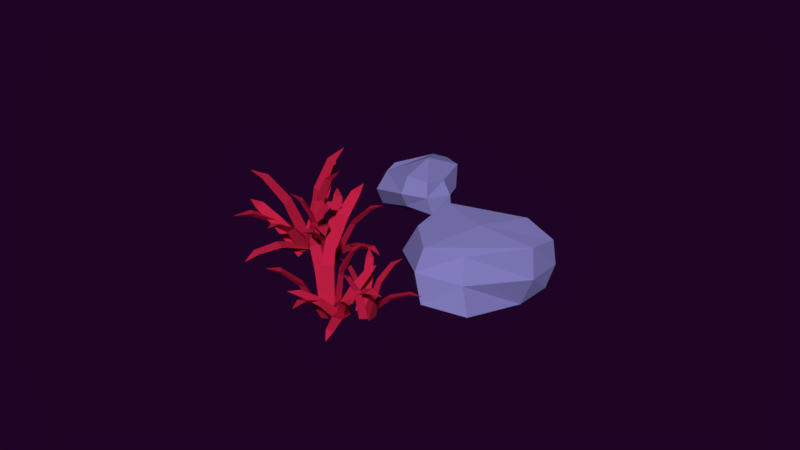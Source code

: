# Source: conjunto12.blend  (saved by Blender 2.79.0; exported with 4.5.12 LTS)
import bpy
from mathutils import Matrix  # noqa: F401  (used for matrix-valued properties, if any)

bpy.ops.wm.read_factory_settings(use_empty=True)
scene = bpy.context.scene
scene.name = 'Scene'

# ---- collections
col_collection_1 = bpy.data.collections.new('Collection 1'); scene.collection.children.link(col_collection_1)

# ---- materials (node trees are filled in below, after node groups)
mat_material_034 = bpy.data.materials.new('Material.034')
mat_material_034.alpha_threshold = 0.0
mat_material_034.use_transparent_shadow = False
mat_material_034.diffuse_color = (0.2338, 0.2156, 0.5382, 1.0)
mat_material_034.roughness = 0.5
mat_material_005 = bpy.data.materials.new('Material.005')
mat_material_005.alpha_threshold = 0.0
mat_material_005.use_transparent_shadow = False
mat_material_005.diffuse_color = (0.5382, 0.01406, 0.05926, 1.0)
mat_material_005.roughness = 0.5

# ---- material node trees

# ---- world
world_world_001 = bpy.data.worlds.new('World.001'); scene.world = world_world_001
world_world_001.color = (0.0134, 0.001575, 0.01811)
world_world_001.use_sun_shadow = False
world_world_001.sun_shadow_jitter_overblur = 0.0
world_world_001.cycles.sampling_method = 'MANUAL'
world_world_001.light_settings.ao_factor = 0.4154
world_world_001.light_settings.distance = 0.4

# ---- meshes
me_plane_036 = bpy.data.meshes.new('Plane.036')
me_plane_036.from_pydata([(0.479, -6.251, -0.4029), (0.7312, -5.128, -1.814), (-0.5752, -6.232, -0.3177), (-0.3701, -5.131, -1.679), (-0.7175, -4.407, 0.2333), (0.2835, -4.449, 0.1237), (0.6717, -3.849, -0.8215), (-0.3341, -3.806, -1.028), (0.6376, -4.604, -1.882), (0.371, -5.774, 0.1414), (-0.4613, -4.531, -2.22), (-0.7764, -5.181, -0.1458), (-0.06747, -6.4, -0.5796), (0.02135, -5.158, -1.708), (-0.2092, -4.375, 0.3044), (0.154, -3.611, -1.041), (-0.2959, -5.347, 0.1282), (0.1235, -4.29, -2.222), (0.6997, -6.003, -0.7592), (-0.5483, -5.948, -1.039), (0.4433, -3.762, -0.1331), (-0.6378, -3.712, -0.1346), (-0.7887, -4.927, -0.6215), (0.8973, -4.98, -0.5042), (-0.02912, -3.611, -0.1844), (0.02627, -6.099, -0.9747), (-0.7347, 3.272, -0.3137), (-0.7561, 3.003, -0.223), (-0.673, 2.828, -0.4629), (0.4425, 2.901, -0.04816), (0.3927, 3.247, 0.07354), (0.3767, 3.038, 0.142), (0.9793, 3.155, 0.5312), (0.9004, 2.999, 0.5308), (1.017, 2.888, 0.4403), (1.159, 2.945, 0.8663), (-0.8315, 2.989, -0.5708), (-0.9768, 3.157, -0.3664), (-0.873, 3.066, -0.1079), (-0.03672, 3.916, -0.1191), (-0.004286, 3.855, -0.4811), (-0.1185, 3.988, -0.3185), (0.2833, 4.566, -0.4818), (0.1623, 4.587, -0.3511), (0.2583, 4.612, -0.2031), (0.2306, 5.017, -0.407), (0.312, 2.895, -0.8201), (-0.8008, 3.3, -0.6812), (-0.8863, 3.006, -0.6482), (-0.8662, 2.951, -0.3698), (0.2593, 2.618, -0.5803), (0.2443, 2.663, -0.7962), (0.844, 2.262, -0.8862), (0.7661, 2.34, -1.021), (0.8837, 2.474, -1.073), (1.023, 2.074, -1.234), (-0.706, 3.001, -0.3752), (-0.6633, 2.866, -0.6218), (-0.6098, 3.087, -0.8299), (0.5444, 2.984, -0.5487), (0.4689, 2.911, -0.1937), (0.5025, 2.808, -0.3863), (1.151, 2.607, -0.1271), (1.1, 2.562, -0.2877), (1.209, 2.66, -0.4007), (1.433, 2.298, -0.2457), (-0.8121, 3.176, -0.7123), (-0.9322, 2.972, -0.5255), (-0.7594, 2.736, -0.5522), (-0.0937, 3.094, 0.3703), (-0.1349, 3.438, 0.2451), (-0.229, 3.275, 0.3924), (0.02817, 3.625, 0.9702), (-0.06191, 3.473, 1.002), (0.05991, 3.36, 1.067), (-0.07737, 3.613, 1.418), (0.245, 3.687, -0.7194), (-0.8573, 3.339, -0.4264), (-0.8851, 3.239, -0.717), (-0.7939, 2.97, -0.7142), (0.2928, 3.4, -0.9489), (0.2224, 3.61, -0.9489), (0.8421, 3.782, -1.287), (0.7242, 3.904, -1.246), (0.8043, 4.004, -1.113), (0.9651, 4.129, -1.517), (-0.7562, 3.258, 0.8067), (-0.8122, 3.056, 0.7504), (-0.7319, 3.027, 0.5317), (0.03726, 2.726, 0.9062), (0.01615, 2.904, 1.124), (-0.02657, 2.748, 1.078), (0.3716, 2.568, 1.417), (0.2981, 2.483, 1.347), (0.3867, 2.43, 1.251), (0.433, 2.274, 1.555), (-0.8169, 3.197, 0.519), (-0.9385, 3.246, 0.7076), (-0.9097, 3.069, 0.8406), (-0.2063, 3.471, 1.249), (-0.1338, 3.571, 0.9977), (-0.2297, 3.608, 1.147), (0.1488, 3.97, 1.315), (0.04181, 3.952, 1.397), (0.09294, 3.893, 1.508), (0.1431, 4.233, 1.546), (0.05655, 3.049, 0.4064), (-0.7469, 3.432, 0.5815), (-0.8441, 3.248, 0.4732), (-0.8765, 3.1, 0.6277), (-0.04582, 2.789, 0.4384), (-0.01995, 2.905, 0.3196), (0.3974, 2.59, 0.1397), (0.3678, 2.705, 0.08125), (0.4756, 2.79, 0.1127), (0.5636, 2.58, -0.1456), (-0.7525, 3.107, 0.6569), (-0.697, 3.113, 0.4478), (-0.6043, 3.325, 0.4127), (0.1961, 2.959, 0.6318), (0.07966, 2.785, 0.8201), (0.1233, 2.791, 0.658), (0.5437, 2.456, 0.7855), (0.5258, 2.5, 0.6617), (0.633, 2.588, 0.639), (0.7394, 2.263, 0.6025), (-0.7628, 3.368, 0.5093), (-0.8998, 3.185, 0.5332), (-0.7913, 3.02, 0.4309), (-0.4031, 2.77, 1.212), (-0.3808, 3.042, 1.273), (-0.4886, 2.897, 1.291), (-0.3512, 2.846, 1.821), (-0.4375, 2.753, 1.772), (-0.3683, 2.636, 1.774), (-0.4979, 2.678, 2.091), (0.06984, 3.518, 0.7952), (-0.8232, 3.365, 0.7547), (-0.8098, 3.421, 0.5271), (-0.7694, 3.236, 0.4233), (0.1115, 3.421, 0.5342), (0.08011, 3.564, 0.6164), (0.606, 3.704, 0.5198), (0.5248, 3.784, 0.5878), (0.5737, 3.781, 0.7197), (0.7658, 3.993, 0.5282), (-0.5944, 3.736, 0.03604), (-0.6937, 3.705, 0.2257), (-0.6034, 3.506, 0.3127), (0.02691, 4.024, 0.7092), (0.03112, 4.206, 0.4944), (-0.04515, 4.181, 0.642), (0.2618, 4.594, 0.8429), (0.1762, 4.528, 0.9197), (0.2569, 4.455, 1.009), (0.2342, 4.783, 1.112), (-0.6413, 3.456, 0.133), (-0.7637, 3.616, 0.02333), (-0.7928, 3.778, 0.1741), (-0.05211, 4.21, -0.1217), (0.06634, 3.958, -0.1538), (-0.03043, 4.085, -0.2397), (0.4098, 4.243, -0.5285), (0.2944, 4.313, -0.5511), (0.3186, 4.437, -0.5038), (0.4489, 4.428, -0.8237), (0.1732, 3.487, 0.4977), (-0.5206, 3.49, -0.08638), (-0.6506, 3.399, 0.08713), (-0.7335, 3.569, 0.1923), (0.006083, 3.545, 0.7167), (0.07124, 3.414, 0.6339), (0.4106, 3.344, 1.065), (0.4167, 3.265, 0.9585), (0.5389, 3.297, 0.8967), (0.5948, 3.089, 1.165), (-0.5453, 3.427, -0.01575), (-0.7256, 3.46, 0.1226), (-0.6532, 3.401, 0.325), (-0.4146, 4.256, 0.5088), (-0.3302, 4.277, 0.2423), (-0.4722, 4.303, 0.3525), (-0.4019, 4.848, 0.335), (-0.504, 4.802, 0.4132), (-0.4669, 4.832, 0.5401), (-0.6106, 5.119, 0.411), (-0.1293, -0.05021, -2.596), (-0.2068, -0.244, -2.288), (-0.136, -0.6307, -2.381), (1.329, -0.3922, -1.897), (1.332, 0.06464, -2.059), (1.272, -0.08836, -1.821), (2.08, 0.2538, -1.453), (1.949, 0.1089, -1.336), (2.077, -0.09629, -1.325), (2.278, 0.2879, -0.9211), (-0.3121, -0.5316, -2.639), (-0.4655, -0.1716, -2.583), (-0.3447, -0.06843, -2.233), (0.8998, 0.6492, -2.844), (0.9252, 0.287, -3.162), (0.8047, 0.5717, -3.116), (1.433, 0.9585, -3.708), (1.282, 1.106, -3.605), (1.413, 1.237, -3.464), (1.451, 1.484, -4.004), (1.148, -1.009, -2.695), (-0.2147, -0.3119, -3.002), (-0.381, -0.569, -2.738), (-0.3614, -0.3998, -2.407), (1.03, -1.085, -2.231), (1.016, -1.214, -2.489), (1.715, -1.786, -2.192), (1.628, -1.805, -2.401), (1.804, -1.732, -2.549), (1.907, -2.289, -2.375), (-0.1446, -0.3789, -2.436), (-0.1184, -0.7239, -2.574), (-0.009894, -0.6787, -2.96), (1.469, -0.7343, -2.465), (1.363, -0.5058, -2.051), (1.384, -0.7726, -2.16), (2.189, -0.8654, -1.662), (2.112, -1.034, -1.796), (2.271, -1.045, -1.979), (2.494, -1.318, -1.503), (-0.2534, -0.4608, -2.934), (-0.4452, -0.4957, -2.59), (-0.2664, -0.7822, -2.408), (0.6768, 0.229, -1.684), (0.687, 0.4803, -2.095), (0.5363, 0.4514, -1.823), (0.944, 1.237, -1.489), (0.7989, 1.124, -1.342), (0.9361, 1.043, -1.172), (0.8113, 1.608, -1.032), (1.213, -0.1172, -3.242), (-0.2769, -0.05506, -2.779), (-0.336, -0.3898, -2.998), (-0.2691, -0.6738, -2.767), (1.217, -0.6018, -3.239), (1.166, -0.3793, -3.416), (1.996, -0.5795, -3.835), (1.867, -0.4045, -3.905), (1.992, -0.2069, -3.841), (2.218, -0.4366, -4.338), (-0.144, 0.8557, -1.442), (-0.2555, 0.6152, -1.343), (-0.1602, 0.3942, -1.534), (0.7841, 0.2757, -0.8238), (0.7936, 0.6364, -0.7478), (0.7079, 0.4484, -0.672), (1.194, 0.482, -0.1372), (1.082, 0.3502, -0.1488), (1.185, 0.2043, -0.1931), (1.22, 0.288, 0.2484), (-0.2381, 0.5688, -1.694), (-0.3837, 0.7915, -1.554), (-0.3781, 0.7174, -1.271), (0.6149, 1.346, -1.104), (0.7243, 1.23, -1.434), (0.6094, 1.406, -1.322), (1.171, 1.848, -1.404), (1.03, 1.914, -1.316), (1.086, 1.938, -1.15), (1.216, 2.304, -1.381), (0.8634, 0.19, -1.595), (-0.102, 0.8458, -1.813), (-0.2644, 0.5864, -1.784), (-0.3324, 0.5685, -1.51), (0.6818, -0.03058, -1.362), (0.7357, -0.01476, -1.574), (1.214, -0.5454, -1.458), (1.197, -0.4721, -1.614), (1.353, -0.3777, -1.639), (1.423, -0.8149, -1.723), (-0.1699, 0.5802, -1.473), (-0.09996, 0.4061, -1.685), (0.06006, 0.5777, -1.883), (1.03, 0.2619, -1.276), (0.849, 0.2585, -0.9552), (0.9044, 0.125, -1.121), (1.387, -0.1755, -0.6731), (1.37, -0.2296, -0.8373), (1.526, -0.1759, -0.9204), (1.601, -0.5511, -0.6822), (-0.1358, 0.7248, -1.836), (-0.3477, 0.5813, -1.679), (-0.24, 0.3133, -1.637), (0.2264, 0.639, -0.5947), (0.3079, 0.9608, -0.7507), (0.141, 0.8463, -0.6259), (0.3168, 1.207, -0.02833), (0.1865, 1.085, -0.01254), (0.254, 0.9589, 0.09182), (0.09865, 1.282, 0.3682), (0.9752, 0.9793, -1.576), (-0.2111, 0.9319, -1.59), (-0.1863, 0.8006, -1.867), (-0.1706, 0.522, -1.818), (1.007, 0.6611, -1.76), (0.9947, 0.8779, -1.795), (1.701, 0.858, -1.951), (1.612, 1.007, -1.955), (1.677, 1.104, -1.813), (1.963, 1.132, -2.16), (0.1456, 0.6824, -2.6), (0.01367, 0.8219, -2.392), (0.09412, 0.6784, -2.132), (1.015, 1.427, -2.079), (1.052, 1.434, -2.446), (0.95, 1.541, -2.283), (1.429, 2.075, -2.38), (1.307, 2.085, -2.257), (1.399, 2.071, -2.098), (1.433, 2.49, -2.261), (0.0329, 0.4862, -2.279), (-0.09668, 0.5777, -2.534), (-0.1015, 0.8689, -2.515), (0.9357, 0.9465, -3.087), (1.041, 0.6473, -2.903), (0.9385, 0.7208, -3.105), (1.535, 0.5749, -3.48), (1.398, 0.6444, -3.572), (1.454, 0.8052, -3.622), (1.616, 0.5135, -3.928), (1.099, 0.6883, -1.844), (0.1926, 0.3218, -2.517), (0.009527, 0.3932, -2.281), (-0.06401, 0.6639, -2.32), (0.8967, 0.9527, -1.686), (0.955, 0.7426, -1.657), (1.387, 0.9709, -1.123), (1.379, 0.8031, -1.167), (1.542, 0.7656, -1.243), (1.579, 0.767, -0.7934), (0.1496, 0.3201, -2.397), (-0.07551, 0.4955, -2.302), (0.009789, 0.5899, -2.04), (0.484, 1.567, -2.52), (0.5934, 1.356, -2.8), (0.416, 1.495, -2.724), (0.6103, 2.019, -3.176), (0.4706, 2.053, -3.07), (0.5262, 2.182, -2.961), (0.3927, 2.388, -3.341), (-0.3463, -0.7899, 4.721), (0.2402, -1.383, 2.241), (-1.802, -0.7759, 4.297), (-1.266, -1.414, 1.801), (-1.528, 1.787, 2.879), (-0.0217, 1.168, 2.81), (0.665, 0.5241, 1.311), (-0.8081, 0.5383, 0.882), (0.7828, -0.9742, 1.636), (-0.2629, -0.02892, 4.371), (-1.444, -0.7225, 1.243), (-2.003, -0.08887, 3.738), (-1.192, -1.04, 4.604), (-0.7012, -1.556, 1.877), (-0.7135, 1.552, 2.8), (-0.03895, 0.5942, 0.7364), (-1.206, 0.01751, 4.262), (-0.3893, -1.172, 0.6076), (0.107, -1.359, 3.861), (-1.721, -1.367, 3.305), (0.3911, 1.456, 1.807), (-1.18, 1.731, 1.547), (-1.766, 0.09571, 2.469), (0.3646, -0.1961, 2.882), (-0.2618, 1.634, 1.497), (-0.9182, -1.552, 3.645)], [], [(25, 19, 3, 13), (24, 15, 7, 21), (23, 8, 6, 20), (16, 9, 5, 14), (22, 11, 4, 21), (19, 2, 11, 22), (12, 0, 9, 16), (13, 3, 10, 17), (18, 1, 8, 23), (1, 13, 17, 8), (2, 12, 16, 11), (11, 16, 14, 4), (8, 17, 15, 6), (20, 6, 15, 24), (18, 25, 13, 1), (0, 12, 25, 18), (5, 20, 24, 14), (0, 18, 23, 9), (3, 19, 22, 10), (10, 22, 21, 7), (9, 23, 20, 5), (14, 24, 21, 4), (12, 2, 19, 25), (26, 28, 27), (31, 29, 34, 33), (27, 28, 29, 31), (26, 27, 31, 30), (28, 26, 30, 29), (33, 34, 35), (29, 30, 32, 34), (30, 31, 33, 32), (34, 32, 35), (32, 33, 35), (36, 38, 37), (41, 39, 44, 43), (37, 38, 39, 41), (36, 37, 41, 40), (38, 36, 40, 39), (43, 44, 45), (39, 40, 42, 44), (40, 41, 43, 42), (44, 42, 45), (42, 43, 45), (49, 47, 48), (51, 46, 54, 53), (48, 47, 46, 51), (49, 48, 51, 50), (47, 49, 50, 46), (53, 54, 55), (46, 50, 52, 54), (50, 51, 53, 52), (54, 52, 55), (52, 53, 55), (56, 58, 57), (61, 59, 64, 63), (57, 58, 59, 61), (56, 57, 61, 60), (58, 56, 60, 59), (63, 64, 65), (59, 60, 62, 64), (60, 61, 63, 62), (64, 62, 65), (62, 63, 65), (66, 68, 67), (71, 69, 74, 73), (67, 68, 69, 71), (66, 67, 71, 70), (68, 66, 70, 69), (73, 74, 75), (69, 70, 72, 74), (70, 71, 73, 72), (74, 72, 75), (72, 73, 75), (79, 77, 78), (81, 76, 84, 83), (78, 77, 76, 81), (79, 78, 81, 80), (77, 79, 80, 76), (83, 84, 85), (76, 80, 82, 84), (80, 81, 83, 82), (84, 82, 85), (82, 83, 85), (86, 88, 87), (91, 89, 94, 93), (87, 88, 89, 91), (86, 87, 91, 90), (88, 86, 90, 89), (93, 94, 95), (89, 90, 92, 94), (90, 91, 93, 92), (94, 92, 95), (92, 93, 95), (96, 98, 97), (101, 99, 104, 103), (97, 98, 99, 101), (96, 97, 101, 100), (98, 96, 100, 99), (103, 104, 105), (99, 100, 102, 104), (100, 101, 103, 102), (104, 102, 105), (102, 103, 105), (109, 107, 108), (111, 106, 114, 113), (108, 107, 106, 111), (109, 108, 111, 110), (107, 109, 110, 106), (113, 114, 115), (106, 110, 112, 114), (110, 111, 113, 112), (114, 112, 115), (112, 113, 115), (116, 118, 117), (121, 119, 124, 123), (117, 118, 119, 121), (116, 117, 121, 120), (118, 116, 120, 119), (123, 124, 125), (119, 120, 122, 124), (120, 121, 123, 122), (124, 122, 125), (122, 123, 125), (126, 128, 127), (131, 129, 134, 133), (127, 128, 129, 131), (126, 127, 131, 130), (128, 126, 130, 129), (133, 134, 135), (129, 130, 132, 134), (130, 131, 133, 132), (134, 132, 135), (132, 133, 135), (139, 137, 138), (141, 136, 144, 143), (138, 137, 136, 141), (139, 138, 141, 140), (137, 139, 140, 136), (143, 144, 145), (136, 140, 142, 144), (140, 141, 143, 142), (144, 142, 145), (142, 143, 145), (146, 148, 147), (151, 149, 154, 153), (147, 148, 149, 151), (146, 147, 151, 150), (148, 146, 150, 149), (153, 154, 155), (149, 150, 152, 154), (150, 151, 153, 152), (154, 152, 155), (152, 153, 155), (156, 158, 157), (161, 159, 164, 163), (157, 158, 159, 161), (156, 157, 161, 160), (158, 156, 160, 159), (163, 164, 165), (159, 160, 162, 164), (160, 161, 163, 162), (164, 162, 165), (162, 163, 165), (169, 167, 168), (171, 166, 174, 173), (168, 167, 166, 171), (169, 168, 171, 170), (167, 169, 170, 166), (173, 174, 175), (166, 170, 172, 174), (170, 171, 173, 172), (174, 172, 175), (172, 173, 175), (176, 178, 177), (181, 179, 184, 183), (177, 178, 179, 181), (176, 177, 181, 180), (178, 176, 180, 179), (183, 184, 185), (179, 180, 182, 184), (180, 181, 183, 182), (184, 182, 185), (182, 183, 185), (186, 188, 187), (191, 189, 194, 193), (187, 188, 189, 191), (186, 187, 191, 190), (188, 186, 190, 189), (193, 194, 195), (189, 190, 192, 194), (190, 191, 193, 192), (194, 192, 195), (192, 193, 195), (196, 198, 197), (201, 199, 204, 203), (197, 198, 199, 201), (196, 197, 201, 200), (198, 196, 200, 199), (203, 204, 205), (199, 200, 202, 204), (200, 201, 203, 202), (204, 202, 205), (202, 203, 205), (209, 207, 208), (211, 206, 214, 213), (208, 207, 206, 211), (209, 208, 211, 210), (207, 209, 210, 206), (213, 214, 215), (206, 210, 212, 214), (210, 211, 213, 212), (214, 212, 215), (212, 213, 215), (216, 218, 217), (221, 219, 224, 223), (217, 218, 219, 221), (216, 217, 221, 220), (218, 216, 220, 219), (223, 224, 225), (219, 220, 222, 224), (220, 221, 223, 222), (224, 222, 225), (222, 223, 225), (226, 228, 227), (231, 229, 234, 233), (227, 228, 229, 231), (226, 227, 231, 230), (228, 226, 230, 229), (233, 234, 235), (229, 230, 232, 234), (230, 231, 233, 232), (234, 232, 235), (232, 233, 235), (239, 237, 238), (241, 236, 244, 243), (238, 237, 236, 241), (239, 238, 241, 240), (237, 239, 240, 236), (243, 244, 245), (236, 240, 242, 244), (240, 241, 243, 242), (244, 242, 245), (242, 243, 245), (246, 248, 247), (251, 249, 254, 253), (247, 248, 249, 251), (246, 247, 251, 250), (248, 246, 250, 249), (253, 254, 255), (249, 250, 252, 254), (250, 251, 253, 252), (254, 252, 255), (252, 253, 255), (256, 258, 257), (261, 259, 264, 263), (257, 258, 259, 261), (256, 257, 261, 260), (258, 256, 260, 259), (263, 264, 265), (259, 260, 262, 264), (260, 261, 263, 262), (264, 262, 265), (262, 263, 265), (269, 267, 268), (271, 266, 274, 273), (268, 267, 266, 271), (269, 268, 271, 270), (267, 269, 270, 266), (273, 274, 275), (266, 270, 272, 274), (270, 271, 273, 272), (274, 272, 275), (272, 273, 275), (276, 278, 277), (281, 279, 284, 283), (277, 278, 279, 281), (276, 277, 281, 280), (278, 276, 280, 279), (283, 284, 285), (279, 280, 282, 284), (280, 281, 283, 282), (284, 282, 285), (282, 283, 285), (286, 288, 287), (291, 289, 294, 293), (287, 288, 289, 291), (286, 287, 291, 290), (288, 286, 290, 289), (293, 294, 295), (289, 290, 292, 294), (290, 291, 293, 292), (294, 292, 295), (292, 293, 295), (299, 297, 298), (301, 296, 304, 303), (298, 297, 296, 301), (299, 298, 301, 300), (297, 299, 300, 296), (303, 304, 305), (296, 300, 302, 304), (300, 301, 303, 302), (304, 302, 305), (302, 303, 305), (306, 308, 307), (311, 309, 314, 313), (307, 308, 309, 311), (306, 307, 311, 310), (308, 306, 310, 309), (313, 314, 315), (309, 310, 312, 314), (310, 311, 313, 312), (314, 312, 315), (312, 313, 315), (316, 318, 317), (321, 319, 324, 323), (317, 318, 319, 321), (316, 317, 321, 320), (318, 316, 320, 319), (323, 324, 325), (319, 320, 322, 324), (320, 321, 323, 322), (324, 322, 325), (322, 323, 325), (329, 327, 328), (331, 326, 334, 333), (328, 327, 326, 331), (329, 328, 331, 330), (327, 329, 330, 326), (333, 334, 335), (326, 330, 332, 334), (330, 331, 333, 332), (334, 332, 335), (332, 333, 335), (336, 338, 337), (341, 339, 344, 343), (337, 338, 339, 341), (336, 337, 341, 340), (338, 336, 340, 339), (343, 344, 345), (339, 340, 342, 344), (340, 341, 343, 342), (344, 342, 345), (342, 343, 345), (371, 365, 349, 359), (370, 361, 353, 367), (369, 354, 352, 366), (362, 355, 351, 360), (368, 357, 350, 367), (365, 348, 357, 368), (358, 346, 355, 362), (359, 349, 356, 363), (364, 347, 354, 369), (347, 359, 363, 354), (348, 358, 362, 357), (357, 362, 360, 350), (354, 363, 361, 352), (366, 352, 361, 370), (364, 371, 359, 347), (346, 358, 371, 364), (351, 366, 370, 360), (346, 364, 369, 355), (349, 365, 368, 356), (356, 368, 367, 353), (355, 369, 366, 351), (360, 370, 367, 350), (358, 348, 365, 371), (15, 17, 10, 7), (361, 363, 356, 353)])
me_plane_036.polygons.foreach_set('material_index', [0, 0, 0, 0, 0, 0, 0, 0, 0, 0, 0, 0, 0, 0, 0, 0, 0, 0, 0, 0, 0, 0, 0, 1, 1, 1, 1, 1, 1, 1, 1, 1, 1, 1, 1, 1, 1, 1, 1, 1, 1, 1, 1, 1, 1, 1, 1, 1, 1, 1, 1, 1, 1, 1, 1, 1, 1, 1, 1, 1, 1, 1, 1, 1, 1, 1, 1, 1, 1, 1, 1, 1, 1, 1, 1, 1, 1, 1, 1, 1, 1, 1, 1, 1, 1, 1, 1, 1, 1, 1, 1, 1, 1, 1, 1, 1, 1, 1, 1, 1, 1, 1, 1, 1, 1, 1, 1, 1, 1, 1, 1, 1, 1, 1, 1, 1, 1, 1, 1, 1, 1, 1, 1, 1, 1, 1, 1, 1, 1, 1, 1, 1, 1, 1, 1, 1, 1, 1, 1, 1, 1, 1, 1, 1, 1, 1, 1, 1, 1, 1, 1, 1, 1, 1, 1, 1, 1, 1, 1, 1, 1, 1, 1, 1, 1, 1, 1, 1, 1, 1, 1, 1, 1, 1, 1, 1, 1, 1, 1, 1, 1, 1, 1, 1, 1, 1, 1, 1, 1, 1, 1, 1, 1, 1, 1, 1, 1, 1, 1, 1, 1, 1, 1, 1, 1, 1, 1, 1, 1, 1, 1, 1, 1, 1, 1, 1, 1, 1, 1, 1, 1, 1, 1, 1, 1, 1, 1, 1, 1, 1, 1, 1, 1, 1, 1, 1, 1, 1, 1, 1, 1, 1, 1, 1, 1, 1, 1, 1, 1, 1, 1, 1, 1, 1, 1, 1, 1, 1, 1, 1, 1, 1, 1, 1, 1, 1, 1, 1, 1, 1, 1, 1, 1, 1, 1, 1, 1, 1, 1, 1, 1, 1, 1, 1, 1, 1, 1, 1, 1, 1, 1, 1, 1, 1, 1, 1, 1, 1, 1, 1, 1, 1, 1, 1, 1, 1, 1, 1, 1, 1, 1, 1, 1, 1, 1, 1, 1, 1, 1, 1, 1, 1, 1, 1, 1, 1, 1, 1, 1, 1, 1, 1, 1, 1, 1, 1, 1, 1, 1, 1, 1, 1, 1, 0, 0, 0, 0, 0, 0, 0, 0, 0, 0, 0, 0, 0, 0, 0, 0, 0, 0, 0, 0, 0, 0, 0, 0, 0])
me_plane_036.materials.append(mat_material_034)
me_plane_036.materials.append(mat_material_005)
me_plane_036.use_remesh_preserve_volume = False
me_plane_036.use_remesh_preserve_attributes = False
me_plane_036.use_mirror_vertex_groups = False
me_plane_036.update()

# ---- objects
ob_plane_033 = bpy.data.objects.new('Plane.033', me_plane_036)

# ---- transforms, parenting, visibility, modifiers, constraints
ob_plane_033.location = (0.0, 0.0, 0.0)
ob_plane_033.rotation_euler = (0.2637, -1.354, -3.1)
ob_plane_033.scale = (0.1572, 0.1572, 0.1572)
ob_plane_033.lineart.crease_threshold = 0.0

# ---- collection membership
col_collection_1.objects.link(ob_plane_033)

# ---- scene / render settings (as saved in the file)
scene.frame_start = 1; scene.frame_end = 250; scene.frame_set(0)
scene.render.engine = 'BLENDER_EEVEE_NEXT'
scene.render.resolution_percentage = 50
scene.render.dither_intensity = 0.0
scene.cycles.use_denoising = False
scene.cycles.samples = 128
scene.cycles.sampling_pattern = 'TABULATED_SOBOL'
scene.cycles.use_adaptive_sampling = False
scene.cycles.use_light_tree = False
scene.cycles.blur_glossy = 0.0
scene.cycles.sample_clamp_indirect = 0.0
scene.view_settings.view_transform = 'Standard'
bpy.context.view_layer.update()

# ---- added for rendering (the .blend has no active camera and no usable light): camera, sun
cam_auto = bpy.data.cameras.new('AutoCamera')
cam_auto.lens = 50.0
cam_auto.sensor_width = 36.0
cam_auto.clip_end = 1000.0
ob_auto_camera = bpy.data.objects.new('AutoCamera', cam_auto)
scene.collection.objects.link(ob_auto_camera)
ob_auto_camera.location = (2.90038, -3.38764, 2.36651)
ob_auto_camera.rotation_euler = (1.09748, -7.21219e-08, 0.694738)
scene.camera = ob_auto_camera
light_auto_sun = bpy.data.lights.new('AutoSun', 'SUN')
light_auto_sun.energy = 3.0
light_auto_sun.angle = 0.0523599
ob_auto_sun = bpy.data.objects.new('AutoSun', light_auto_sun)
scene.collection.objects.link(ob_auto_sun)
ob_auto_sun.rotation_euler = (0.872665, 0.174533, 0.523599)
bpy.context.view_layer.update()
